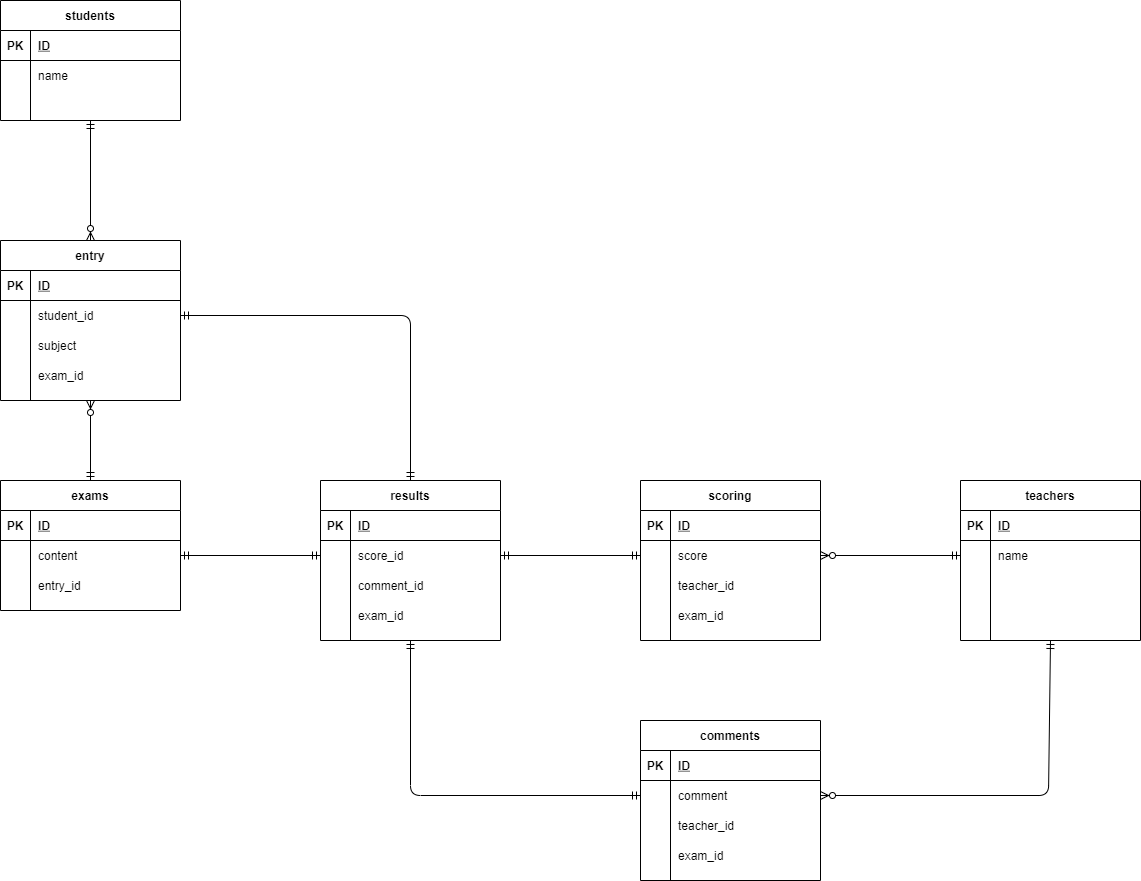

The diagram above was exported from draw.io. Its source (the exported page's mxGraphModel, read from the mxfile embedded in the PNG):
<mxGraphModel dx="965" dy="574" grid="1" gridSize="10" guides="1" tooltips="1" connect="1" arrows="1" fold="1" page="1" pageScale="1" pageWidth="827" pageHeight="1169" math="0" shadow="0">
  <root>
    <mxCell id="0" />
    <mxCell id="1" parent="0" />
    <mxCell id="2" value="students" style="shape=table;startSize=30;container=1;collapsible=1;childLayout=tableLayout;fixedRows=1;rowLines=0;fontStyle=1;align=center;resizeLast=1;" parent="1" vertex="1">
      <mxGeometry x="80" y="80" width="180" height="120" as="geometry">
        <mxRectangle x="80" y="80" width="60" height="30" as="alternateBounds" />
      </mxGeometry>
    </mxCell>
    <mxCell id="3" value="" style="shape=partialRectangle;collapsible=0;dropTarget=0;pointerEvents=0;fillColor=none;top=0;left=0;bottom=1;right=0;points=[[0,0.5],[1,0.5]];portConstraint=eastwest;" parent="2" vertex="1">
      <mxGeometry y="30" width="180" height="30" as="geometry" />
    </mxCell>
    <mxCell id="4" value="PK" style="shape=partialRectangle;connectable=0;fillColor=none;top=0;left=0;bottom=0;right=0;fontStyle=1;overflow=hidden;" parent="3" vertex="1">
      <mxGeometry width="30" height="30" as="geometry" />
    </mxCell>
    <mxCell id="5" value="ID" style="shape=partialRectangle;connectable=0;fillColor=none;top=0;left=0;bottom=0;right=0;align=left;spacingLeft=6;fontStyle=5;overflow=hidden;" parent="3" vertex="1">
      <mxGeometry x="30" width="150" height="30" as="geometry" />
    </mxCell>
    <mxCell id="6" value="" style="shape=partialRectangle;collapsible=0;dropTarget=0;pointerEvents=0;fillColor=none;top=0;left=0;bottom=0;right=0;points=[[0,0.5],[1,0.5]];portConstraint=eastwest;" parent="2" vertex="1">
      <mxGeometry y="60" width="180" height="30" as="geometry" />
    </mxCell>
    <mxCell id="7" value="" style="shape=partialRectangle;connectable=0;fillColor=none;top=0;left=0;bottom=0;right=0;editable=1;overflow=hidden;" parent="6" vertex="1">
      <mxGeometry width="30" height="30" as="geometry" />
    </mxCell>
    <mxCell id="8" value="name" style="shape=partialRectangle;connectable=0;fillColor=none;top=0;left=0;bottom=0;right=0;align=left;spacingLeft=6;overflow=hidden;" parent="6" vertex="1">
      <mxGeometry x="30" width="150" height="30" as="geometry" />
    </mxCell>
    <mxCell id="9" value="" style="shape=partialRectangle;collapsible=0;dropTarget=0;pointerEvents=0;fillColor=none;top=0;left=0;bottom=0;right=0;points=[[0,0.5],[1,0.5]];portConstraint=eastwest;" parent="2" vertex="1">
      <mxGeometry y="90" width="180" height="30" as="geometry" />
    </mxCell>
    <mxCell id="10" value="" style="shape=partialRectangle;connectable=0;fillColor=none;top=0;left=0;bottom=0;right=0;editable=1;overflow=hidden;" parent="9" vertex="1">
      <mxGeometry width="30" height="30" as="geometry" />
    </mxCell>
    <mxCell id="11" value="" style="shape=partialRectangle;connectable=0;fillColor=none;top=0;left=0;bottom=0;right=0;align=left;spacingLeft=6;overflow=hidden;" parent="9" vertex="1">
      <mxGeometry x="30" width="150" height="30" as="geometry" />
    </mxCell>
    <mxCell id="15" value="teachers" style="shape=table;startSize=30;container=1;collapsible=1;childLayout=tableLayout;fixedRows=1;rowLines=0;fontStyle=1;align=center;resizeLast=1;" parent="1" vertex="1">
      <mxGeometry x="1040" y="560" width="180" height="160" as="geometry" />
    </mxCell>
    <mxCell id="16" value="" style="shape=partialRectangle;collapsible=0;dropTarget=0;pointerEvents=0;fillColor=none;top=0;left=0;bottom=1;right=0;points=[[0,0.5],[1,0.5]];portConstraint=eastwest;" parent="15" vertex="1">
      <mxGeometry y="30" width="180" height="30" as="geometry" />
    </mxCell>
    <mxCell id="17" value="PK" style="shape=partialRectangle;connectable=0;fillColor=none;top=0;left=0;bottom=0;right=0;fontStyle=1;overflow=hidden;" parent="16" vertex="1">
      <mxGeometry width="30" height="30" as="geometry" />
    </mxCell>
    <mxCell id="18" value="ID" style="shape=partialRectangle;connectable=0;fillColor=none;top=0;left=0;bottom=0;right=0;align=left;spacingLeft=6;fontStyle=5;overflow=hidden;" parent="16" vertex="1">
      <mxGeometry x="30" width="150" height="30" as="geometry" />
    </mxCell>
    <mxCell id="19" value="" style="shape=partialRectangle;collapsible=0;dropTarget=0;pointerEvents=0;fillColor=none;top=0;left=0;bottom=0;right=0;points=[[0,0.5],[1,0.5]];portConstraint=eastwest;" parent="15" vertex="1">
      <mxGeometry y="60" width="180" height="30" as="geometry" />
    </mxCell>
    <mxCell id="20" value="" style="shape=partialRectangle;connectable=0;fillColor=none;top=0;left=0;bottom=0;right=0;editable=1;overflow=hidden;" parent="19" vertex="1">
      <mxGeometry width="30" height="30" as="geometry" />
    </mxCell>
    <mxCell id="21" value="name" style="shape=partialRectangle;connectable=0;fillColor=none;top=0;left=0;bottom=0;right=0;align=left;spacingLeft=6;overflow=hidden;" parent="19" vertex="1">
      <mxGeometry x="30" width="150" height="30" as="geometry" />
    </mxCell>
    <mxCell id="22" value="" style="shape=partialRectangle;collapsible=0;dropTarget=0;pointerEvents=0;fillColor=none;top=0;left=0;bottom=0;right=0;points=[[0,0.5],[1,0.5]];portConstraint=eastwest;" parent="15" vertex="1">
      <mxGeometry y="90" width="180" height="30" as="geometry" />
    </mxCell>
    <mxCell id="23" value="" style="shape=partialRectangle;connectable=0;fillColor=none;top=0;left=0;bottom=0;right=0;editable=1;overflow=hidden;" parent="22" vertex="1">
      <mxGeometry width="30" height="30" as="geometry" />
    </mxCell>
    <mxCell id="24" value="" style="shape=partialRectangle;connectable=0;fillColor=none;top=0;left=0;bottom=0;right=0;align=left;spacingLeft=6;overflow=hidden;" parent="22" vertex="1">
      <mxGeometry x="30" width="150" height="30" as="geometry" />
    </mxCell>
    <mxCell id="34" value="entry" style="shape=table;startSize=30;container=1;collapsible=1;childLayout=tableLayout;fixedRows=1;rowLines=0;fontStyle=1;align=center;resizeLast=1;" parent="1" vertex="1">
      <mxGeometry x="80" y="320" width="180" height="160" as="geometry" />
    </mxCell>
    <mxCell id="35" value="" style="shape=partialRectangle;collapsible=0;dropTarget=0;pointerEvents=0;fillColor=none;top=0;left=0;bottom=1;right=0;points=[[0,0.5],[1,0.5]];portConstraint=eastwest;" parent="34" vertex="1">
      <mxGeometry y="30" width="180" height="30" as="geometry" />
    </mxCell>
    <mxCell id="36" value="PK" style="shape=partialRectangle;connectable=0;fillColor=none;top=0;left=0;bottom=0;right=0;fontStyle=1;overflow=hidden;" parent="35" vertex="1">
      <mxGeometry width="30" height="30" as="geometry" />
    </mxCell>
    <mxCell id="37" value="ID" style="shape=partialRectangle;connectable=0;fillColor=none;top=0;left=0;bottom=0;right=0;align=left;spacingLeft=6;fontStyle=5;overflow=hidden;" parent="35" vertex="1">
      <mxGeometry x="30" width="150" height="30" as="geometry" />
    </mxCell>
    <mxCell id="38" value="" style="shape=partialRectangle;collapsible=0;dropTarget=0;pointerEvents=0;fillColor=none;top=0;left=0;bottom=0;right=0;points=[[0,0.5],[1,0.5]];portConstraint=eastwest;" parent="34" vertex="1">
      <mxGeometry y="60" width="180" height="30" as="geometry" />
    </mxCell>
    <mxCell id="39" value="" style="shape=partialRectangle;connectable=0;fillColor=none;top=0;left=0;bottom=0;right=0;editable=1;overflow=hidden;" parent="38" vertex="1">
      <mxGeometry width="30" height="30" as="geometry" />
    </mxCell>
    <mxCell id="40" value="student_id" style="shape=partialRectangle;connectable=0;fillColor=none;top=0;left=0;bottom=0;right=0;align=left;spacingLeft=6;overflow=hidden;" parent="38" vertex="1">
      <mxGeometry x="30" width="150" height="30" as="geometry" />
    </mxCell>
    <mxCell id="41" value="" style="shape=partialRectangle;collapsible=0;dropTarget=0;pointerEvents=0;fillColor=none;top=0;left=0;bottom=0;right=0;points=[[0,0.5],[1,0.5]];portConstraint=eastwest;" parent="34" vertex="1">
      <mxGeometry y="90" width="180" height="30" as="geometry" />
    </mxCell>
    <mxCell id="42" value="" style="shape=partialRectangle;connectable=0;fillColor=none;top=0;left=0;bottom=0;right=0;editable=1;overflow=hidden;" parent="41" vertex="1">
      <mxGeometry width="30" height="30" as="geometry" />
    </mxCell>
    <mxCell id="43" value="subject" style="shape=partialRectangle;connectable=0;fillColor=none;top=0;left=0;bottom=0;right=0;align=left;spacingLeft=6;overflow=hidden;" parent="41" vertex="1">
      <mxGeometry x="30" width="150" height="30" as="geometry" />
    </mxCell>
    <mxCell id="146" style="shape=partialRectangle;collapsible=0;dropTarget=0;pointerEvents=0;fillColor=none;top=0;left=0;bottom=0;right=0;points=[[0,0.5],[1,0.5]];portConstraint=eastwest;" vertex="1" parent="34">
      <mxGeometry y="120" width="180" height="30" as="geometry" />
    </mxCell>
    <mxCell id="147" style="shape=partialRectangle;connectable=0;fillColor=none;top=0;left=0;bottom=0;right=0;editable=1;overflow=hidden;" vertex="1" parent="146">
      <mxGeometry width="30" height="30" as="geometry" />
    </mxCell>
    <mxCell id="148" value="exam_id" style="shape=partialRectangle;connectable=0;fillColor=none;top=0;left=0;bottom=0;right=0;align=left;spacingLeft=6;overflow=hidden;" vertex="1" parent="146">
      <mxGeometry x="30" width="150" height="30" as="geometry" />
    </mxCell>
    <mxCell id="47" value="results" style="shape=table;startSize=30;container=1;collapsible=1;childLayout=tableLayout;fixedRows=1;rowLines=0;fontStyle=1;align=center;resizeLast=1;" parent="1" vertex="1">
      <mxGeometry x="400" y="560" width="180" height="160" as="geometry" />
    </mxCell>
    <mxCell id="48" value="" style="shape=partialRectangle;collapsible=0;dropTarget=0;pointerEvents=0;fillColor=none;top=0;left=0;bottom=1;right=0;points=[[0,0.5],[1,0.5]];portConstraint=eastwest;" parent="47" vertex="1">
      <mxGeometry y="30" width="180" height="30" as="geometry" />
    </mxCell>
    <mxCell id="49" value="PK" style="shape=partialRectangle;connectable=0;fillColor=none;top=0;left=0;bottom=0;right=0;fontStyle=1;overflow=hidden;" parent="48" vertex="1">
      <mxGeometry width="30" height="30" as="geometry" />
    </mxCell>
    <mxCell id="50" value="ID" style="shape=partialRectangle;connectable=0;fillColor=none;top=0;left=0;bottom=0;right=0;align=left;spacingLeft=6;fontStyle=5;overflow=hidden;" parent="48" vertex="1">
      <mxGeometry x="30" width="150" height="30" as="geometry" />
    </mxCell>
    <mxCell id="54" value="" style="shape=partialRectangle;collapsible=0;dropTarget=0;pointerEvents=0;fillColor=none;top=0;left=0;bottom=0;right=0;points=[[0,0.5],[1,0.5]];portConstraint=eastwest;" parent="47" vertex="1">
      <mxGeometry y="60" width="180" height="30" as="geometry" />
    </mxCell>
    <mxCell id="55" value="" style="shape=partialRectangle;connectable=0;fillColor=none;top=0;left=0;bottom=0;right=0;editable=1;overflow=hidden;" parent="54" vertex="1">
      <mxGeometry width="30" height="30" as="geometry" />
    </mxCell>
    <mxCell id="56" value="score_id" style="shape=partialRectangle;connectable=0;fillColor=none;top=0;left=0;bottom=0;right=0;align=left;spacingLeft=6;overflow=hidden;" parent="54" vertex="1">
      <mxGeometry x="30" width="150" height="30" as="geometry" />
    </mxCell>
    <mxCell id="57" value="" style="shape=partialRectangle;collapsible=0;dropTarget=0;pointerEvents=0;fillColor=none;top=0;left=0;bottom=0;right=0;points=[[0,0.5],[1,0.5]];portConstraint=eastwest;" parent="47" vertex="1">
      <mxGeometry y="90" width="180" height="30" as="geometry" />
    </mxCell>
    <mxCell id="58" value="" style="shape=partialRectangle;connectable=0;fillColor=none;top=0;left=0;bottom=0;right=0;editable=1;overflow=hidden;" parent="57" vertex="1">
      <mxGeometry width="30" height="30" as="geometry" />
    </mxCell>
    <mxCell id="59" value="comment_id" style="shape=partialRectangle;connectable=0;fillColor=none;top=0;left=0;bottom=0;right=0;align=left;spacingLeft=6;overflow=hidden;" parent="57" vertex="1">
      <mxGeometry x="30" width="150" height="30" as="geometry" />
    </mxCell>
    <mxCell id="82" style="shape=partialRectangle;collapsible=0;dropTarget=0;pointerEvents=0;fillColor=none;top=0;left=0;bottom=0;right=0;points=[[0,0.5],[1,0.5]];portConstraint=eastwest;" parent="47" vertex="1">
      <mxGeometry y="120" width="180" height="30" as="geometry" />
    </mxCell>
    <mxCell id="83" style="shape=partialRectangle;connectable=0;fillColor=none;top=0;left=0;bottom=0;right=0;editable=1;overflow=hidden;" parent="82" vertex="1">
      <mxGeometry width="30" height="30" as="geometry" />
    </mxCell>
    <mxCell id="84" value="exam_id" style="shape=partialRectangle;connectable=0;fillColor=none;top=0;left=0;bottom=0;right=0;align=left;spacingLeft=6;overflow=hidden;" parent="82" vertex="1">
      <mxGeometry x="30" width="150" height="30" as="geometry" />
    </mxCell>
    <mxCell id="62" value="" style="fontSize=12;html=1;endArrow=ERzeroToMany;startArrow=ERmandOne;entryX=1;entryY=0.5;entryDx=0;entryDy=0;exitX=0;exitY=0.5;exitDx=0;exitDy=0;" parent="1" source="19" target="132" edge="1">
      <mxGeometry width="100" height="100" relative="1" as="geometry">
        <mxPoint x="1037" y="625" as="sourcePoint" />
        <mxPoint x="480" y="145" as="targetPoint" />
      </mxGeometry>
    </mxCell>
    <mxCell id="63" value="" style="fontSize=12;html=1;endArrow=ERzeroToMany;startArrow=ERmandOne;exitX=0.5;exitY=1;exitDx=0;exitDy=0;entryX=0.5;entryY=0;entryDx=0;entryDy=0;" parent="1" source="2" target="34" edge="1">
      <mxGeometry width="100" height="100" relative="1" as="geometry">
        <mxPoint x="270" y="360" as="sourcePoint" />
        <mxPoint x="370" y="260" as="targetPoint" />
      </mxGeometry>
    </mxCell>
    <mxCell id="86" value="" style="fontSize=12;html=1;endArrow=ERmandOne;startArrow=ERmandOne;entryX=0;entryY=0.5;entryDx=0;entryDy=0;exitX=0.5;exitY=1;exitDx=0;exitDy=0;" parent="1" source="47" target="118" edge="1">
      <mxGeometry width="100" height="100" relative="1" as="geometry">
        <mxPoint x="760" y="690" as="sourcePoint" />
        <mxPoint x="750" y="550" as="targetPoint" />
        <Array as="points">
          <mxPoint x="490" y="875" />
        </Array>
      </mxGeometry>
    </mxCell>
    <mxCell id="100" value="exams" style="shape=table;startSize=30;container=1;collapsible=1;childLayout=tableLayout;fixedRows=1;rowLines=0;fontStyle=1;align=center;resizeLast=1;" parent="1" vertex="1">
      <mxGeometry x="80" y="560" width="180" height="130" as="geometry" />
    </mxCell>
    <mxCell id="101" value="" style="shape=partialRectangle;collapsible=0;dropTarget=0;pointerEvents=0;fillColor=none;top=0;left=0;bottom=1;right=0;points=[[0,0.5],[1,0.5]];portConstraint=eastwest;" parent="100" vertex="1">
      <mxGeometry y="30" width="180" height="30" as="geometry" />
    </mxCell>
    <mxCell id="102" value="PK" style="shape=partialRectangle;connectable=0;fillColor=none;top=0;left=0;bottom=0;right=0;fontStyle=1;overflow=hidden;" parent="101" vertex="1">
      <mxGeometry width="30" height="30" as="geometry" />
    </mxCell>
    <mxCell id="103" value="ID" style="shape=partialRectangle;connectable=0;fillColor=none;top=0;left=0;bottom=0;right=0;align=left;spacingLeft=6;fontStyle=5;overflow=hidden;" parent="101" vertex="1">
      <mxGeometry x="30" width="150" height="30" as="geometry" />
    </mxCell>
    <mxCell id="110" value="" style="shape=partialRectangle;collapsible=0;dropTarget=0;pointerEvents=0;fillColor=none;top=0;left=0;bottom=0;right=0;points=[[0,0.5],[1,0.5]];portConstraint=eastwest;" parent="100" vertex="1">
      <mxGeometry y="60" width="180" height="30" as="geometry" />
    </mxCell>
    <mxCell id="111" value="" style="shape=partialRectangle;connectable=0;fillColor=none;top=0;left=0;bottom=0;right=0;editable=1;overflow=hidden;" parent="110" vertex="1">
      <mxGeometry width="30" height="30" as="geometry" />
    </mxCell>
    <mxCell id="112" value="content" style="shape=partialRectangle;connectable=0;fillColor=none;top=0;left=0;bottom=0;right=0;align=left;spacingLeft=6;overflow=hidden;" parent="110" vertex="1">
      <mxGeometry x="30" width="150" height="30" as="geometry" />
    </mxCell>
    <mxCell id="107" value="" style="shape=partialRectangle;collapsible=0;dropTarget=0;pointerEvents=0;fillColor=none;top=0;left=0;bottom=0;right=0;points=[[0,0.5],[1,0.5]];portConstraint=eastwest;" parent="100" vertex="1">
      <mxGeometry y="90" width="180" height="30" as="geometry" />
    </mxCell>
    <mxCell id="108" value="" style="shape=partialRectangle;connectable=0;fillColor=none;top=0;left=0;bottom=0;right=0;editable=1;overflow=hidden;" parent="107" vertex="1">
      <mxGeometry width="30" height="30" as="geometry" />
    </mxCell>
    <mxCell id="109" value="entry_id" style="shape=partialRectangle;connectable=0;fillColor=none;top=0;left=0;bottom=0;right=0;align=left;spacingLeft=6;overflow=hidden;" parent="107" vertex="1">
      <mxGeometry x="30" width="150" height="30" as="geometry" />
    </mxCell>
    <mxCell id="113" value="" style="fontSize=12;html=1;endArrow=ERzeroToMany;startArrow=ERmandOne;exitX=0.5;exitY=0;exitDx=0;exitDy=0;entryX=0.5;entryY=1;entryDx=0;entryDy=0;" parent="1" source="100" target="34" edge="1">
      <mxGeometry width="100" height="100" relative="1" as="geometry">
        <mxPoint x="280" y="240" as="sourcePoint" />
        <mxPoint x="280" y="360" as="targetPoint" />
      </mxGeometry>
    </mxCell>
    <mxCell id="114" value="comments" style="shape=table;startSize=30;container=1;collapsible=1;childLayout=tableLayout;fixedRows=1;rowLines=0;fontStyle=1;align=center;resizeLast=1;" parent="1" vertex="1">
      <mxGeometry x="720" y="800" width="180" height="160" as="geometry" />
    </mxCell>
    <mxCell id="115" value="" style="shape=partialRectangle;collapsible=0;dropTarget=0;pointerEvents=0;fillColor=none;top=0;left=0;bottom=1;right=0;points=[[0,0.5],[1,0.5]];portConstraint=eastwest;" parent="114" vertex="1">
      <mxGeometry y="30" width="180" height="30" as="geometry" />
    </mxCell>
    <mxCell id="116" value="PK" style="shape=partialRectangle;connectable=0;fillColor=none;top=0;left=0;bottom=0;right=0;fontStyle=1;overflow=hidden;" parent="115" vertex="1">
      <mxGeometry width="30" height="30" as="geometry" />
    </mxCell>
    <mxCell id="117" value="ID" style="shape=partialRectangle;connectable=0;fillColor=none;top=0;left=0;bottom=0;right=0;align=left;spacingLeft=6;fontStyle=5;overflow=hidden;" parent="115" vertex="1">
      <mxGeometry x="30" width="150" height="30" as="geometry" />
    </mxCell>
    <mxCell id="118" value="" style="shape=partialRectangle;collapsible=0;dropTarget=0;pointerEvents=0;fillColor=none;top=0;left=0;bottom=0;right=0;points=[[0,0.5],[1,0.5]];portConstraint=eastwest;" parent="114" vertex="1">
      <mxGeometry y="60" width="180" height="30" as="geometry" />
    </mxCell>
    <mxCell id="119" value="" style="shape=partialRectangle;connectable=0;fillColor=none;top=0;left=0;bottom=0;right=0;editable=1;overflow=hidden;" parent="118" vertex="1">
      <mxGeometry width="30" height="30" as="geometry" />
    </mxCell>
    <mxCell id="120" value="comment" style="shape=partialRectangle;connectable=0;fillColor=none;top=0;left=0;bottom=0;right=0;align=left;spacingLeft=6;overflow=hidden;" parent="118" vertex="1">
      <mxGeometry x="30" width="150" height="30" as="geometry" />
    </mxCell>
    <mxCell id="121" value="" style="shape=partialRectangle;collapsible=0;dropTarget=0;pointerEvents=0;fillColor=none;top=0;left=0;bottom=0;right=0;points=[[0,0.5],[1,0.5]];portConstraint=eastwest;" parent="114" vertex="1">
      <mxGeometry y="90" width="180" height="30" as="geometry" />
    </mxCell>
    <mxCell id="122" value="" style="shape=partialRectangle;connectable=0;fillColor=none;top=0;left=0;bottom=0;right=0;editable=1;overflow=hidden;" parent="121" vertex="1">
      <mxGeometry width="30" height="30" as="geometry" />
    </mxCell>
    <mxCell id="123" value="teacher_id" style="shape=partialRectangle;connectable=0;fillColor=none;top=0;left=0;bottom=0;right=0;align=left;spacingLeft=6;overflow=hidden;" parent="121" vertex="1">
      <mxGeometry x="30" width="150" height="30" as="geometry" />
    </mxCell>
    <mxCell id="124" value="" style="shape=partialRectangle;collapsible=0;dropTarget=0;pointerEvents=0;fillColor=none;top=0;left=0;bottom=0;right=0;points=[[0,0.5],[1,0.5]];portConstraint=eastwest;" parent="114" vertex="1">
      <mxGeometry y="120" width="180" height="30" as="geometry" />
    </mxCell>
    <mxCell id="125" value="" style="shape=partialRectangle;connectable=0;fillColor=none;top=0;left=0;bottom=0;right=0;editable=1;overflow=hidden;" parent="124" vertex="1">
      <mxGeometry width="30" height="30" as="geometry" />
    </mxCell>
    <mxCell id="126" value="exam_id" style="shape=partialRectangle;connectable=0;fillColor=none;top=0;left=0;bottom=0;right=0;align=left;spacingLeft=6;overflow=hidden;" parent="124" vertex="1">
      <mxGeometry x="30" width="150" height="30" as="geometry" />
    </mxCell>
    <mxCell id="128" value="scoring" style="shape=table;startSize=30;container=1;collapsible=1;childLayout=tableLayout;fixedRows=1;rowLines=0;fontStyle=1;align=center;resizeLast=1;" parent="1" vertex="1">
      <mxGeometry x="720" y="560" width="180" height="160" as="geometry" />
    </mxCell>
    <mxCell id="129" value="" style="shape=partialRectangle;collapsible=0;dropTarget=0;pointerEvents=0;fillColor=none;top=0;left=0;bottom=1;right=0;points=[[0,0.5],[1,0.5]];portConstraint=eastwest;" parent="128" vertex="1">
      <mxGeometry y="30" width="180" height="30" as="geometry" />
    </mxCell>
    <mxCell id="130" value="PK" style="shape=partialRectangle;connectable=0;fillColor=none;top=0;left=0;bottom=0;right=0;fontStyle=1;overflow=hidden;" parent="129" vertex="1">
      <mxGeometry width="30" height="30" as="geometry" />
    </mxCell>
    <mxCell id="131" value="ID" style="shape=partialRectangle;connectable=0;fillColor=none;top=0;left=0;bottom=0;right=0;align=left;spacingLeft=6;fontStyle=5;overflow=hidden;" parent="129" vertex="1">
      <mxGeometry x="30" width="150" height="30" as="geometry" />
    </mxCell>
    <mxCell id="132" value="" style="shape=partialRectangle;collapsible=0;dropTarget=0;pointerEvents=0;fillColor=none;top=0;left=0;bottom=0;right=0;points=[[0,0.5],[1,0.5]];portConstraint=eastwest;" parent="128" vertex="1">
      <mxGeometry y="60" width="180" height="30" as="geometry" />
    </mxCell>
    <mxCell id="133" value="" style="shape=partialRectangle;connectable=0;fillColor=none;top=0;left=0;bottom=0;right=0;editable=1;overflow=hidden;" parent="132" vertex="1">
      <mxGeometry width="30" height="30" as="geometry" />
    </mxCell>
    <mxCell id="134" value="score" style="shape=partialRectangle;connectable=0;fillColor=none;top=0;left=0;bottom=0;right=0;align=left;spacingLeft=6;overflow=hidden;" parent="132" vertex="1">
      <mxGeometry x="30" width="150" height="30" as="geometry" />
    </mxCell>
    <mxCell id="135" value="" style="shape=partialRectangle;collapsible=0;dropTarget=0;pointerEvents=0;fillColor=none;top=0;left=0;bottom=0;right=0;points=[[0,0.5],[1,0.5]];portConstraint=eastwest;" parent="128" vertex="1">
      <mxGeometry y="90" width="180" height="30" as="geometry" />
    </mxCell>
    <mxCell id="136" value="" style="shape=partialRectangle;connectable=0;fillColor=none;top=0;left=0;bottom=0;right=0;editable=1;overflow=hidden;" parent="135" vertex="1">
      <mxGeometry width="30" height="30" as="geometry" />
    </mxCell>
    <mxCell id="137" value="teacher_id" style="shape=partialRectangle;connectable=0;fillColor=none;top=0;left=0;bottom=0;right=0;align=left;spacingLeft=6;overflow=hidden;" parent="135" vertex="1">
      <mxGeometry x="30" width="150" height="30" as="geometry" />
    </mxCell>
    <mxCell id="138" value="" style="shape=partialRectangle;collapsible=0;dropTarget=0;pointerEvents=0;fillColor=none;top=0;left=0;bottom=0;right=0;points=[[0,0.5],[1,0.5]];portConstraint=eastwest;" parent="128" vertex="1">
      <mxGeometry y="120" width="180" height="30" as="geometry" />
    </mxCell>
    <mxCell id="139" value="" style="shape=partialRectangle;connectable=0;fillColor=none;top=0;left=0;bottom=0;right=0;editable=1;overflow=hidden;" parent="138" vertex="1">
      <mxGeometry width="30" height="30" as="geometry" />
    </mxCell>
    <mxCell id="140" value="exam_id" style="shape=partialRectangle;connectable=0;fillColor=none;top=0;left=0;bottom=0;right=0;align=left;spacingLeft=6;overflow=hidden;" parent="138" vertex="1">
      <mxGeometry x="30" width="150" height="30" as="geometry" />
    </mxCell>
    <mxCell id="141" value="" style="fontSize=12;html=1;endArrow=ERzeroToMany;startArrow=ERmandOne;entryX=1;entryY=0.5;entryDx=0;entryDy=0;exitX=0.5;exitY=1;exitDx=0;exitDy=0;" parent="1" source="15" target="118" edge="1">
      <mxGeometry width="100" height="100" relative="1" as="geometry">
        <mxPoint x="1128" y="750" as="sourcePoint" />
        <mxPoint x="850" y="290" as="targetPoint" />
        <Array as="points">
          <mxPoint x="1128" y="875" />
        </Array>
      </mxGeometry>
    </mxCell>
    <mxCell id="142" value="" style="fontSize=12;html=1;endArrow=ERmandOne;startArrow=ERmandOne;entryX=0;entryY=0.5;entryDx=0;entryDy=0;exitX=1;exitY=0.5;exitDx=0;exitDy=0;" parent="1" source="54" target="132" edge="1">
      <mxGeometry width="100" height="100" relative="1" as="geometry">
        <mxPoint x="680" y="680" as="sourcePoint" />
        <mxPoint x="670" y="540" as="targetPoint" />
      </mxGeometry>
    </mxCell>
    <mxCell id="143" value="" style="fontSize=12;html=1;endArrow=ERmandOne;startArrow=ERmandOne;entryX=1;entryY=0.5;entryDx=0;entryDy=0;exitX=0;exitY=0.5;exitDx=0;exitDy=0;" parent="1" source="54" target="110" edge="1">
      <mxGeometry width="100" height="100" relative="1" as="geometry">
        <mxPoint x="330" y="710" as="sourcePoint" />
        <mxPoint x="320" y="570" as="targetPoint" />
      </mxGeometry>
    </mxCell>
    <mxCell id="150" value="" style="fontSize=12;html=1;endArrow=ERmandOne;startArrow=ERmandOne;exitX=1;exitY=0.5;exitDx=0;exitDy=0;entryX=0.5;entryY=0;entryDx=0;entryDy=0;" edge="1" parent="1" source="38" target="47">
      <mxGeometry width="100" height="100" relative="1" as="geometry">
        <mxPoint x="330" y="530" as="sourcePoint" />
        <mxPoint x="480" y="400" as="targetPoint" />
        <Array as="points">
          <mxPoint x="490" y="395" />
        </Array>
      </mxGeometry>
    </mxCell>
  </root>
</mxGraphModel>